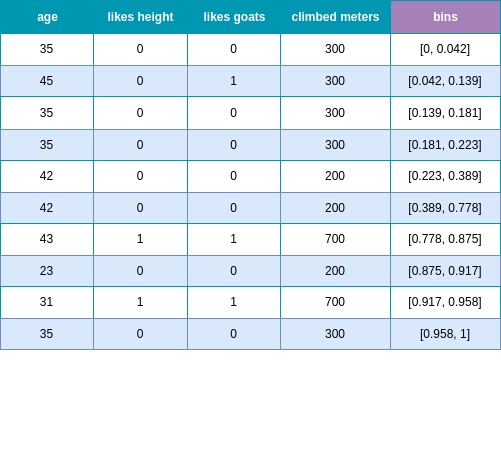

The diagram above was exported from draw.io. Its source (the exported page's mxGraphModel, read from the mxfile embedded in the PNG):
<mxGraphModel dx="1364" dy="913" grid="1" gridSize="10" guides="1" tooltips="1" connect="1" arrows="1" fold="1" page="1" pageScale="1" pageWidth="827" pageHeight="1169" math="0" shadow="0">
  <root>
    <mxCell id="0" />
    <mxCell id="1" parent="0" />
    <mxCell id="-phbwVF-EXlBaEfX6A40-18" value="Assets" style="childLayout=tableLayout;recursiveResize=0;strokeColor=#0097B2;fillColor=#A7C942;shadow=0;" parent="1" vertex="1">
      <mxGeometry x="219" y="40" width="500" height="349" as="geometry" />
    </mxCell>
    <mxCell id="-phbwVF-EXlBaEfX6A40-19" style="shape=tableRow;horizontal=0;startSize=0;swimlaneHead=0;swimlaneBody=0;top=0;left=0;bottom=0;right=0;dropTarget=0;collapsible=0;recursiveResize=0;expand=0;fontStyle=0;strokeColor=inherit;fillColor=#ffffff;" parent="-phbwVF-EXlBaEfX6A40-18" vertex="1">
      <mxGeometry width="500" height="33" as="geometry" />
    </mxCell>
    <mxCell id="-phbwVF-EXlBaEfX6A40-20" value="age" style="connectable=0;recursiveResize=0;strokeColor=inherit;fillColor=#0097B2;align=center;fontStyle=1;fontColor=#FFFFFF;html=1;" parent="-phbwVF-EXlBaEfX6A40-19" vertex="1">
      <mxGeometry width="93" height="33" as="geometry">
        <mxRectangle width="93" height="33" as="alternateBounds" />
      </mxGeometry>
    </mxCell>
    <mxCell id="-phbwVF-EXlBaEfX6A40-21" value="likes height" style="connectable=0;recursiveResize=0;strokeColor=inherit;fillColor=#0097B2;align=center;fontStyle=1;fontColor=#FFFFFF;html=1;" parent="-phbwVF-EXlBaEfX6A40-19" vertex="1">
      <mxGeometry x="93" width="94" height="33" as="geometry">
        <mxRectangle width="94" height="33" as="alternateBounds" />
      </mxGeometry>
    </mxCell>
    <mxCell id="-phbwVF-EXlBaEfX6A40-22" value="likes goats" style="connectable=0;recursiveResize=0;strokeColor=inherit;fillColor=#0097B2;align=center;fontStyle=1;fontColor=#FFFFFF;html=1;" parent="-phbwVF-EXlBaEfX6A40-19" vertex="1">
      <mxGeometry x="187" width="93" height="33" as="geometry">
        <mxRectangle width="93" height="33" as="alternateBounds" />
      </mxGeometry>
    </mxCell>
    <mxCell id="-phbwVF-EXlBaEfX6A40-227" value="climbed meters" style="connectable=0;recursiveResize=0;strokeColor=inherit;fillColor=#0097B2;align=center;fontStyle=1;fontColor=#FFFFFF;html=1;" parent="-phbwVF-EXlBaEfX6A40-19" vertex="1">
      <mxGeometry x="280" width="110" height="33" as="geometry">
        <mxRectangle width="110" height="33" as="alternateBounds" />
      </mxGeometry>
    </mxCell>
    <mxCell id="nnlzhsWC58JeVzHSYzKY-1" value="bins" style="connectable=0;recursiveResize=0;strokeColor=inherit;fillColor=#A680B8;align=center;fontStyle=1;fontColor=#FFFFFF;html=1;" vertex="1" parent="-phbwVF-EXlBaEfX6A40-19">
      <mxGeometry x="390" width="110" height="33" as="geometry">
        <mxRectangle width="110" height="33" as="alternateBounds" />
      </mxGeometry>
    </mxCell>
    <mxCell id="-phbwVF-EXlBaEfX6A40-23" value="" style="shape=tableRow;horizontal=0;startSize=0;swimlaneHead=0;swimlaneBody=0;top=0;left=0;bottom=0;right=0;dropTarget=0;collapsible=0;recursiveResize=0;expand=0;fontStyle=0;strokeColor=inherit;fillColor=#ffffff;" parent="-phbwVF-EXlBaEfX6A40-18" vertex="1">
      <mxGeometry y="33" width="500" height="32" as="geometry" />
    </mxCell>
    <mxCell id="-phbwVF-EXlBaEfX6A40-24" value="35" style="connectable=0;recursiveResize=0;strokeColor=inherit;fillColor=inherit;align=center;whiteSpace=wrap;html=1;" parent="-phbwVF-EXlBaEfX6A40-23" vertex="1">
      <mxGeometry width="93" height="32" as="geometry">
        <mxRectangle width="93" height="32" as="alternateBounds" />
      </mxGeometry>
    </mxCell>
    <mxCell id="-phbwVF-EXlBaEfX6A40-25" value="0" style="connectable=0;recursiveResize=0;strokeColor=inherit;fillColor=inherit;align=center;whiteSpace=wrap;html=1;" parent="-phbwVF-EXlBaEfX6A40-23" vertex="1">
      <mxGeometry x="93" width="94" height="32" as="geometry">
        <mxRectangle width="94" height="32" as="alternateBounds" />
      </mxGeometry>
    </mxCell>
    <mxCell id="-phbwVF-EXlBaEfX6A40-26" value="0" style="connectable=0;recursiveResize=0;strokeColor=inherit;fillColor=inherit;align=center;whiteSpace=wrap;html=1;" parent="-phbwVF-EXlBaEfX6A40-23" vertex="1">
      <mxGeometry x="187" width="93" height="32" as="geometry">
        <mxRectangle width="93" height="32" as="alternateBounds" />
      </mxGeometry>
    </mxCell>
    <mxCell id="-phbwVF-EXlBaEfX6A40-228" value="300" style="connectable=0;recursiveResize=0;strokeColor=inherit;fillColor=inherit;align=center;whiteSpace=wrap;html=1;" parent="-phbwVF-EXlBaEfX6A40-23" vertex="1">
      <mxGeometry x="280" width="110" height="32" as="geometry">
        <mxRectangle width="110" height="32" as="alternateBounds" />
      </mxGeometry>
    </mxCell>
    <mxCell id="nnlzhsWC58JeVzHSYzKY-2" value="[0, 0.042]" style="connectable=0;recursiveResize=0;strokeColor=inherit;fillColor=inherit;align=center;whiteSpace=wrap;html=1;" vertex="1" parent="-phbwVF-EXlBaEfX6A40-23">
      <mxGeometry x="390" width="110" height="32" as="geometry">
        <mxRectangle width="110" height="32" as="alternateBounds" />
      </mxGeometry>
    </mxCell>
    <mxCell id="-phbwVF-EXlBaEfX6A40-27" value="" style="shape=tableRow;horizontal=0;startSize=0;swimlaneHead=0;swimlaneBody=0;top=0;left=0;bottom=0;right=0;dropTarget=0;collapsible=0;recursiveResize=0;expand=0;fontStyle=1;strokeColor=inherit;fillColor=#EAF2D3;" parent="-phbwVF-EXlBaEfX6A40-18" vertex="1">
      <mxGeometry y="65" width="500" height="31" as="geometry" />
    </mxCell>
    <mxCell id="-phbwVF-EXlBaEfX6A40-28" value="45" style="connectable=0;recursiveResize=0;strokeColor=#6c8ebf;fillColor=#dae8fc;whiteSpace=wrap;html=1;" parent="-phbwVF-EXlBaEfX6A40-27" vertex="1">
      <mxGeometry width="93" height="31" as="geometry">
        <mxRectangle width="93" height="31" as="alternateBounds" />
      </mxGeometry>
    </mxCell>
    <mxCell id="-phbwVF-EXlBaEfX6A40-29" value="0" style="connectable=0;recursiveResize=0;strokeColor=#6c8ebf;fillColor=#dae8fc;whiteSpace=wrap;html=1;" parent="-phbwVF-EXlBaEfX6A40-27" vertex="1">
      <mxGeometry x="93" width="94" height="31" as="geometry">
        <mxRectangle width="94" height="31" as="alternateBounds" />
      </mxGeometry>
    </mxCell>
    <mxCell id="-phbwVF-EXlBaEfX6A40-30" value="1" style="connectable=0;recursiveResize=0;strokeColor=#6c8ebf;fillColor=#dae8fc;whiteSpace=wrap;html=1;" parent="-phbwVF-EXlBaEfX6A40-27" vertex="1">
      <mxGeometry x="187" width="93" height="31" as="geometry">
        <mxRectangle width="93" height="31" as="alternateBounds" />
      </mxGeometry>
    </mxCell>
    <mxCell id="-phbwVF-EXlBaEfX6A40-229" value="300" style="connectable=0;recursiveResize=0;strokeColor=#6c8ebf;fillColor=#dae8fc;whiteSpace=wrap;html=1;" parent="-phbwVF-EXlBaEfX6A40-27" vertex="1">
      <mxGeometry x="280" width="110" height="31" as="geometry">
        <mxRectangle width="110" height="31" as="alternateBounds" />
      </mxGeometry>
    </mxCell>
    <mxCell id="nnlzhsWC58JeVzHSYzKY-3" value="[0.042, 0.139]" style="connectable=0;recursiveResize=0;strokeColor=#6c8ebf;fillColor=#dae8fc;whiteSpace=wrap;html=1;" vertex="1" parent="-phbwVF-EXlBaEfX6A40-27">
      <mxGeometry x="390" width="110" height="31" as="geometry">
        <mxRectangle width="110" height="31" as="alternateBounds" />
      </mxGeometry>
    </mxCell>
    <mxCell id="-phbwVF-EXlBaEfX6A40-31" value="" style="shape=tableRow;horizontal=0;startSize=0;swimlaneHead=0;swimlaneBody=0;top=0;left=0;bottom=0;right=0;dropTarget=0;collapsible=0;recursiveResize=0;expand=0;fontStyle=0;strokeColor=inherit;fillColor=#ffffff;" parent="-phbwVF-EXlBaEfX6A40-18" vertex="1">
      <mxGeometry y="96" width="500" height="33" as="geometry" />
    </mxCell>
    <mxCell id="-phbwVF-EXlBaEfX6A40-32" value="35" style="connectable=0;recursiveResize=0;strokeColor=inherit;fillColor=inherit;fontStyle=0;align=center;whiteSpace=wrap;html=1;" parent="-phbwVF-EXlBaEfX6A40-31" vertex="1">
      <mxGeometry width="93" height="33" as="geometry">
        <mxRectangle width="93" height="33" as="alternateBounds" />
      </mxGeometry>
    </mxCell>
    <mxCell id="-phbwVF-EXlBaEfX6A40-33" value="0" style="connectable=0;recursiveResize=0;strokeColor=inherit;fillColor=inherit;fontStyle=0;align=center;whiteSpace=wrap;html=1;" parent="-phbwVF-EXlBaEfX6A40-31" vertex="1">
      <mxGeometry x="93" width="94" height="33" as="geometry">
        <mxRectangle width="94" height="33" as="alternateBounds" />
      </mxGeometry>
    </mxCell>
    <mxCell id="-phbwVF-EXlBaEfX6A40-34" value="0" style="connectable=0;recursiveResize=0;strokeColor=inherit;fillColor=inherit;fontStyle=0;align=center;whiteSpace=wrap;html=1;" parent="-phbwVF-EXlBaEfX6A40-31" vertex="1">
      <mxGeometry x="187" width="93" height="33" as="geometry">
        <mxRectangle width="93" height="33" as="alternateBounds" />
      </mxGeometry>
    </mxCell>
    <mxCell id="-phbwVF-EXlBaEfX6A40-230" value="300" style="connectable=0;recursiveResize=0;strokeColor=inherit;fillColor=inherit;fontStyle=0;align=center;whiteSpace=wrap;html=1;" parent="-phbwVF-EXlBaEfX6A40-31" vertex="1">
      <mxGeometry x="280" width="110" height="33" as="geometry">
        <mxRectangle width="110" height="33" as="alternateBounds" />
      </mxGeometry>
    </mxCell>
    <mxCell id="nnlzhsWC58JeVzHSYzKY-4" value="[0.139, 0.181]" style="connectable=0;recursiveResize=0;strokeColor=inherit;fillColor=inherit;fontStyle=0;align=center;whiteSpace=wrap;html=1;" vertex="1" parent="-phbwVF-EXlBaEfX6A40-31">
      <mxGeometry x="390" width="110" height="33" as="geometry">
        <mxRectangle width="110" height="33" as="alternateBounds" />
      </mxGeometry>
    </mxCell>
    <mxCell id="-phbwVF-EXlBaEfX6A40-35" value="" style="shape=tableRow;horizontal=0;startSize=0;swimlaneHead=0;swimlaneBody=0;top=0;left=0;bottom=0;right=0;dropTarget=0;collapsible=0;recursiveResize=0;expand=0;fontStyle=1;strokeColor=inherit;fillColor=#EAF2D3;" parent="-phbwVF-EXlBaEfX6A40-18" vertex="1">
      <mxGeometry y="129" width="500" height="31" as="geometry" />
    </mxCell>
    <mxCell id="-phbwVF-EXlBaEfX6A40-36" value="35" style="connectable=0;recursiveResize=0;strokeColor=#6c8ebf;fillColor=#dae8fc;whiteSpace=wrap;html=1;" parent="-phbwVF-EXlBaEfX6A40-35" vertex="1">
      <mxGeometry width="93" height="31" as="geometry">
        <mxRectangle width="93" height="31" as="alternateBounds" />
      </mxGeometry>
    </mxCell>
    <mxCell id="-phbwVF-EXlBaEfX6A40-37" value="0" style="connectable=0;recursiveResize=0;strokeColor=#6c8ebf;fillColor=#dae8fc;whiteSpace=wrap;html=1;" parent="-phbwVF-EXlBaEfX6A40-35" vertex="1">
      <mxGeometry x="93" width="94" height="31" as="geometry">
        <mxRectangle width="94" height="31" as="alternateBounds" />
      </mxGeometry>
    </mxCell>
    <mxCell id="-phbwVF-EXlBaEfX6A40-38" value="0" style="connectable=0;recursiveResize=0;strokeColor=#6c8ebf;fillColor=#dae8fc;whiteSpace=wrap;html=1;" parent="-phbwVF-EXlBaEfX6A40-35" vertex="1">
      <mxGeometry x="187" width="93" height="31" as="geometry">
        <mxRectangle width="93" height="31" as="alternateBounds" />
      </mxGeometry>
    </mxCell>
    <mxCell id="-phbwVF-EXlBaEfX6A40-231" value="300" style="connectable=0;recursiveResize=0;strokeColor=#6c8ebf;fillColor=#dae8fc;whiteSpace=wrap;html=1;" parent="-phbwVF-EXlBaEfX6A40-35" vertex="1">
      <mxGeometry x="280" width="110" height="31" as="geometry">
        <mxRectangle width="110" height="31" as="alternateBounds" />
      </mxGeometry>
    </mxCell>
    <mxCell id="nnlzhsWC58JeVzHSYzKY-5" value="[0.181, 0.223]" style="connectable=0;recursiveResize=0;strokeColor=#6c8ebf;fillColor=#dae8fc;whiteSpace=wrap;html=1;" vertex="1" parent="-phbwVF-EXlBaEfX6A40-35">
      <mxGeometry x="390" width="110" height="31" as="geometry">
        <mxRectangle width="110" height="31" as="alternateBounds" />
      </mxGeometry>
    </mxCell>
    <mxCell id="-phbwVF-EXlBaEfX6A40-40" value="" style="shape=tableRow;horizontal=0;startSize=0;swimlaneHead=0;swimlaneBody=0;top=0;left=0;bottom=0;right=0;dropTarget=0;collapsible=0;recursiveResize=0;expand=0;fontStyle=0;strokeColor=inherit;fillColor=#ffffff;" parent="-phbwVF-EXlBaEfX6A40-18" vertex="1">
      <mxGeometry y="160" width="500" height="32" as="geometry" />
    </mxCell>
    <mxCell id="-phbwVF-EXlBaEfX6A40-41" value="42" style="connectable=0;recursiveResize=0;strokeColor=inherit;fillColor=inherit;align=center;whiteSpace=wrap;html=1;" parent="-phbwVF-EXlBaEfX6A40-40" vertex="1">
      <mxGeometry width="93" height="32" as="geometry">
        <mxRectangle width="93" height="32" as="alternateBounds" />
      </mxGeometry>
    </mxCell>
    <mxCell id="-phbwVF-EXlBaEfX6A40-42" value="0" style="connectable=0;recursiveResize=0;strokeColor=inherit;fillColor=inherit;align=center;whiteSpace=wrap;html=1;" parent="-phbwVF-EXlBaEfX6A40-40" vertex="1">
      <mxGeometry x="93" width="94" height="32" as="geometry">
        <mxRectangle width="94" height="32" as="alternateBounds" />
      </mxGeometry>
    </mxCell>
    <mxCell id="-phbwVF-EXlBaEfX6A40-43" value="0" style="connectable=0;recursiveResize=0;strokeColor=inherit;fillColor=inherit;align=center;whiteSpace=wrap;html=1;" parent="-phbwVF-EXlBaEfX6A40-40" vertex="1">
      <mxGeometry x="187" width="93" height="32" as="geometry">
        <mxRectangle width="93" height="32" as="alternateBounds" />
      </mxGeometry>
    </mxCell>
    <mxCell id="-phbwVF-EXlBaEfX6A40-232" value="200" style="connectable=0;recursiveResize=0;strokeColor=inherit;fillColor=inherit;align=center;whiteSpace=wrap;html=1;" parent="-phbwVF-EXlBaEfX6A40-40" vertex="1">
      <mxGeometry x="280" width="110" height="32" as="geometry">
        <mxRectangle width="110" height="32" as="alternateBounds" />
      </mxGeometry>
    </mxCell>
    <mxCell id="nnlzhsWC58JeVzHSYzKY-6" value="[0.223, 0.389]" style="connectable=0;recursiveResize=0;strokeColor=inherit;fillColor=inherit;align=center;whiteSpace=wrap;html=1;" vertex="1" parent="-phbwVF-EXlBaEfX6A40-40">
      <mxGeometry x="390" width="110" height="32" as="geometry">
        <mxRectangle width="110" height="32" as="alternateBounds" />
      </mxGeometry>
    </mxCell>
    <mxCell id="-phbwVF-EXlBaEfX6A40-77" value="" style="shape=tableRow;horizontal=0;startSize=0;swimlaneHead=0;swimlaneBody=0;top=0;left=0;bottom=0;right=0;dropTarget=0;collapsible=0;recursiveResize=0;expand=0;fontStyle=1;strokeColor=inherit;fillColor=#EAF2D3;" parent="-phbwVF-EXlBaEfX6A40-18" vertex="1">
      <mxGeometry y="192" width="500" height="31" as="geometry" />
    </mxCell>
    <mxCell id="-phbwVF-EXlBaEfX6A40-78" value="42" style="connectable=0;recursiveResize=0;strokeColor=#6c8ebf;fillColor=#dae8fc;whiteSpace=wrap;html=1;" parent="-phbwVF-EXlBaEfX6A40-77" vertex="1">
      <mxGeometry width="93" height="31" as="geometry">
        <mxRectangle width="93" height="31" as="alternateBounds" />
      </mxGeometry>
    </mxCell>
    <mxCell id="-phbwVF-EXlBaEfX6A40-79" value="0" style="connectable=0;recursiveResize=0;strokeColor=#6c8ebf;fillColor=#dae8fc;whiteSpace=wrap;html=1;" parent="-phbwVF-EXlBaEfX6A40-77" vertex="1">
      <mxGeometry x="93" width="94" height="31" as="geometry">
        <mxRectangle width="94" height="31" as="alternateBounds" />
      </mxGeometry>
    </mxCell>
    <mxCell id="-phbwVF-EXlBaEfX6A40-80" value="0" style="connectable=0;recursiveResize=0;strokeColor=#6c8ebf;fillColor=#dae8fc;whiteSpace=wrap;html=1;" parent="-phbwVF-EXlBaEfX6A40-77" vertex="1">
      <mxGeometry x="187" width="93" height="31" as="geometry">
        <mxRectangle width="93" height="31" as="alternateBounds" />
      </mxGeometry>
    </mxCell>
    <mxCell id="-phbwVF-EXlBaEfX6A40-233" value="200" style="connectable=0;recursiveResize=0;strokeColor=#6c8ebf;fillColor=#dae8fc;whiteSpace=wrap;html=1;" parent="-phbwVF-EXlBaEfX6A40-77" vertex="1">
      <mxGeometry x="280" width="110" height="31" as="geometry">
        <mxRectangle width="110" height="31" as="alternateBounds" />
      </mxGeometry>
    </mxCell>
    <mxCell id="nnlzhsWC58JeVzHSYzKY-7" value="[0.389, 0.778]" style="connectable=0;recursiveResize=0;strokeColor=#6c8ebf;fillColor=#dae8fc;whiteSpace=wrap;html=1;" vertex="1" parent="-phbwVF-EXlBaEfX6A40-77">
      <mxGeometry x="390" width="110" height="31" as="geometry">
        <mxRectangle width="110" height="31" as="alternateBounds" />
      </mxGeometry>
    </mxCell>
    <mxCell id="-phbwVF-EXlBaEfX6A40-81" value="" style="shape=tableRow;horizontal=0;startSize=0;swimlaneHead=0;swimlaneBody=0;top=0;left=0;bottom=0;right=0;dropTarget=0;collapsible=0;recursiveResize=0;expand=0;fontStyle=0;strokeColor=inherit;fillColor=#ffffff;" parent="-phbwVF-EXlBaEfX6A40-18" vertex="1">
      <mxGeometry y="223" width="500" height="32" as="geometry" />
    </mxCell>
    <mxCell id="-phbwVF-EXlBaEfX6A40-82" value="43" style="connectable=0;recursiveResize=0;strokeColor=inherit;fillColor=inherit;align=center;whiteSpace=wrap;html=1;" parent="-phbwVF-EXlBaEfX6A40-81" vertex="1">
      <mxGeometry width="93" height="32" as="geometry">
        <mxRectangle width="93" height="32" as="alternateBounds" />
      </mxGeometry>
    </mxCell>
    <mxCell id="-phbwVF-EXlBaEfX6A40-83" value="1" style="connectable=0;recursiveResize=0;strokeColor=inherit;fillColor=inherit;align=center;whiteSpace=wrap;html=1;" parent="-phbwVF-EXlBaEfX6A40-81" vertex="1">
      <mxGeometry x="93" width="94" height="32" as="geometry">
        <mxRectangle width="94" height="32" as="alternateBounds" />
      </mxGeometry>
    </mxCell>
    <mxCell id="-phbwVF-EXlBaEfX6A40-84" value="1" style="connectable=0;recursiveResize=0;strokeColor=inherit;fillColor=inherit;align=center;whiteSpace=wrap;html=1;" parent="-phbwVF-EXlBaEfX6A40-81" vertex="1">
      <mxGeometry x="187" width="93" height="32" as="geometry">
        <mxRectangle width="93" height="32" as="alternateBounds" />
      </mxGeometry>
    </mxCell>
    <mxCell id="-phbwVF-EXlBaEfX6A40-234" value="700" style="connectable=0;recursiveResize=0;strokeColor=inherit;fillColor=inherit;align=center;whiteSpace=wrap;html=1;" parent="-phbwVF-EXlBaEfX6A40-81" vertex="1">
      <mxGeometry x="280" width="110" height="32" as="geometry">
        <mxRectangle width="110" height="32" as="alternateBounds" />
      </mxGeometry>
    </mxCell>
    <mxCell id="nnlzhsWC58JeVzHSYzKY-8" value="[0.778, 0.875]" style="connectable=0;recursiveResize=0;strokeColor=inherit;fillColor=inherit;align=center;whiteSpace=wrap;html=1;" vertex="1" parent="-phbwVF-EXlBaEfX6A40-81">
      <mxGeometry x="390" width="110" height="32" as="geometry">
        <mxRectangle width="110" height="32" as="alternateBounds" />
      </mxGeometry>
    </mxCell>
    <mxCell id="-phbwVF-EXlBaEfX6A40-151" value="" style="shape=tableRow;horizontal=0;startSize=0;swimlaneHead=0;swimlaneBody=0;top=0;left=0;bottom=0;right=0;dropTarget=0;collapsible=0;recursiveResize=0;expand=0;fontStyle=1;strokeColor=inherit;fillColor=#EAF2D3;" parent="-phbwVF-EXlBaEfX6A40-18" vertex="1">
      <mxGeometry y="255" width="500" height="31" as="geometry" />
    </mxCell>
    <mxCell id="-phbwVF-EXlBaEfX6A40-152" value="23" style="connectable=0;recursiveResize=0;strokeColor=#6c8ebf;fillColor=#dae8fc;whiteSpace=wrap;html=1;" parent="-phbwVF-EXlBaEfX6A40-151" vertex="1">
      <mxGeometry width="93" height="31" as="geometry">
        <mxRectangle width="93" height="31" as="alternateBounds" />
      </mxGeometry>
    </mxCell>
    <mxCell id="-phbwVF-EXlBaEfX6A40-153" value="0" style="connectable=0;recursiveResize=0;strokeColor=#6c8ebf;fillColor=#dae8fc;whiteSpace=wrap;html=1;" parent="-phbwVF-EXlBaEfX6A40-151" vertex="1">
      <mxGeometry x="93" width="94" height="31" as="geometry">
        <mxRectangle width="94" height="31" as="alternateBounds" />
      </mxGeometry>
    </mxCell>
    <mxCell id="-phbwVF-EXlBaEfX6A40-154" value="0" style="connectable=0;recursiveResize=0;strokeColor=#6c8ebf;fillColor=#dae8fc;whiteSpace=wrap;html=1;" parent="-phbwVF-EXlBaEfX6A40-151" vertex="1">
      <mxGeometry x="187" width="93" height="31" as="geometry">
        <mxRectangle width="93" height="31" as="alternateBounds" />
      </mxGeometry>
    </mxCell>
    <mxCell id="-phbwVF-EXlBaEfX6A40-235" value="200" style="connectable=0;recursiveResize=0;strokeColor=#6c8ebf;fillColor=#dae8fc;whiteSpace=wrap;html=1;" parent="-phbwVF-EXlBaEfX6A40-151" vertex="1">
      <mxGeometry x="280" width="110" height="31" as="geometry">
        <mxRectangle width="110" height="31" as="alternateBounds" />
      </mxGeometry>
    </mxCell>
    <mxCell id="nnlzhsWC58JeVzHSYzKY-9" value="[0.875, 0.917]" style="connectable=0;recursiveResize=0;strokeColor=#6c8ebf;fillColor=#dae8fc;whiteSpace=wrap;html=1;" vertex="1" parent="-phbwVF-EXlBaEfX6A40-151">
      <mxGeometry x="390" width="110" height="31" as="geometry">
        <mxRectangle width="110" height="31" as="alternateBounds" />
      </mxGeometry>
    </mxCell>
    <mxCell id="-phbwVF-EXlBaEfX6A40-159" value="" style="shape=tableRow;horizontal=0;startSize=0;swimlaneHead=0;swimlaneBody=0;top=0;left=0;bottom=0;right=0;dropTarget=0;collapsible=0;recursiveResize=0;expand=0;fontStyle=0;strokeColor=inherit;fillColor=#ffffff;" parent="-phbwVF-EXlBaEfX6A40-18" vertex="1">
      <mxGeometry y="286" width="500" height="32" as="geometry" />
    </mxCell>
    <mxCell id="-phbwVF-EXlBaEfX6A40-160" value="31" style="connectable=0;recursiveResize=0;strokeColor=inherit;fillColor=inherit;align=center;whiteSpace=wrap;html=1;" parent="-phbwVF-EXlBaEfX6A40-159" vertex="1">
      <mxGeometry width="93" height="32" as="geometry">
        <mxRectangle width="93" height="32" as="alternateBounds" />
      </mxGeometry>
    </mxCell>
    <mxCell id="-phbwVF-EXlBaEfX6A40-161" value="1" style="connectable=0;recursiveResize=0;strokeColor=inherit;fillColor=inherit;align=center;whiteSpace=wrap;html=1;" parent="-phbwVF-EXlBaEfX6A40-159" vertex="1">
      <mxGeometry x="93" width="94" height="32" as="geometry">
        <mxRectangle width="94" height="32" as="alternateBounds" />
      </mxGeometry>
    </mxCell>
    <mxCell id="-phbwVF-EXlBaEfX6A40-162" value="1" style="connectable=0;recursiveResize=0;strokeColor=inherit;fillColor=inherit;align=center;whiteSpace=wrap;html=1;" parent="-phbwVF-EXlBaEfX6A40-159" vertex="1">
      <mxGeometry x="187" width="93" height="32" as="geometry">
        <mxRectangle width="93" height="32" as="alternateBounds" />
      </mxGeometry>
    </mxCell>
    <mxCell id="-phbwVF-EXlBaEfX6A40-236" value="700" style="connectable=0;recursiveResize=0;strokeColor=inherit;fillColor=inherit;align=center;whiteSpace=wrap;html=1;" parent="-phbwVF-EXlBaEfX6A40-159" vertex="1">
      <mxGeometry x="280" width="110" height="32" as="geometry">
        <mxRectangle width="110" height="32" as="alternateBounds" />
      </mxGeometry>
    </mxCell>
    <mxCell id="nnlzhsWC58JeVzHSYzKY-10" value="[0.917, 0.958]" style="connectable=0;recursiveResize=0;strokeColor=inherit;fillColor=inherit;align=center;whiteSpace=wrap;html=1;" vertex="1" parent="-phbwVF-EXlBaEfX6A40-159">
      <mxGeometry x="390" width="110" height="32" as="geometry">
        <mxRectangle width="110" height="32" as="alternateBounds" />
      </mxGeometry>
    </mxCell>
    <mxCell id="-phbwVF-EXlBaEfX6A40-163" value="" style="shape=tableRow;horizontal=0;startSize=0;swimlaneHead=0;swimlaneBody=0;top=0;left=0;bottom=0;right=0;dropTarget=0;collapsible=0;recursiveResize=0;expand=0;fontStyle=1;strokeColor=inherit;fillColor=#EAF2D3;" parent="-phbwVF-EXlBaEfX6A40-18" vertex="1">
      <mxGeometry y="318" width="500" height="31" as="geometry" />
    </mxCell>
    <mxCell id="-phbwVF-EXlBaEfX6A40-164" value="35" style="connectable=0;recursiveResize=0;strokeColor=#6c8ebf;fillColor=#dae8fc;whiteSpace=wrap;html=1;" parent="-phbwVF-EXlBaEfX6A40-163" vertex="1">
      <mxGeometry width="93" height="31" as="geometry">
        <mxRectangle width="93" height="31" as="alternateBounds" />
      </mxGeometry>
    </mxCell>
    <mxCell id="-phbwVF-EXlBaEfX6A40-165" value="0" style="connectable=0;recursiveResize=0;strokeColor=#6c8ebf;fillColor=#dae8fc;whiteSpace=wrap;html=1;" parent="-phbwVF-EXlBaEfX6A40-163" vertex="1">
      <mxGeometry x="93" width="94" height="31" as="geometry">
        <mxRectangle width="94" height="31" as="alternateBounds" />
      </mxGeometry>
    </mxCell>
    <mxCell id="-phbwVF-EXlBaEfX6A40-166" value="0" style="connectable=0;recursiveResize=0;strokeColor=#6c8ebf;fillColor=#dae8fc;whiteSpace=wrap;html=1;" parent="-phbwVF-EXlBaEfX6A40-163" vertex="1">
      <mxGeometry x="187" width="93" height="31" as="geometry">
        <mxRectangle width="93" height="31" as="alternateBounds" />
      </mxGeometry>
    </mxCell>
    <mxCell id="-phbwVF-EXlBaEfX6A40-237" value="300" style="connectable=0;recursiveResize=0;strokeColor=#6c8ebf;fillColor=#dae8fc;whiteSpace=wrap;html=1;" parent="-phbwVF-EXlBaEfX6A40-163" vertex="1">
      <mxGeometry x="280" width="110" height="31" as="geometry">
        <mxRectangle width="110" height="31" as="alternateBounds" />
      </mxGeometry>
    </mxCell>
    <mxCell id="nnlzhsWC58JeVzHSYzKY-11" value="[0.958, 1]" style="connectable=0;recursiveResize=0;strokeColor=#6c8ebf;fillColor=#dae8fc;whiteSpace=wrap;html=1;" vertex="1" parent="-phbwVF-EXlBaEfX6A40-163">
      <mxGeometry x="390" width="110" height="31" as="geometry">
        <mxRectangle width="110" height="31" as="alternateBounds" />
      </mxGeometry>
    </mxCell>
    <mxCell id="-phbwVF-EXlBaEfX6A40-210" value="" style="shape=tableRow;horizontal=0;startSize=0;swimlaneHead=0;swimlaneBody=0;strokeColor=inherit;top=0;left=0;bottom=0;right=0;collapsible=0;dropTarget=0;fillColor=none;points=[[0,0.5],[1,0.5]];portConstraint=eastwest;fontSize=16;" parent="1" vertex="1">
      <mxGeometry x="520" y="450" width="180" height="40" as="geometry" />
    </mxCell>
    <mxCell id="-phbwVF-EXlBaEfX6A40-211" value="" style="shape=partialRectangle;html=1;whiteSpace=wrap;connectable=0;strokeColor=inherit;overflow=hidden;fillColor=none;top=0;left=0;bottom=0;right=0;pointerEvents=1;fontSize=16;" parent="-phbwVF-EXlBaEfX6A40-210" vertex="1">
      <mxGeometry width="60" height="40" as="geometry">
        <mxRectangle width="60" height="40" as="alternateBounds" />
      </mxGeometry>
    </mxCell>
    <mxCell id="-phbwVF-EXlBaEfX6A40-212" value="" style="shape=partialRectangle;html=1;whiteSpace=wrap;connectable=0;strokeColor=inherit;overflow=hidden;fillColor=none;top=0;left=0;bottom=0;right=0;pointerEvents=1;fontSize=16;" parent="-phbwVF-EXlBaEfX6A40-210" vertex="1">
      <mxGeometry x="60" width="60" height="40" as="geometry">
        <mxRectangle width="60" height="40" as="alternateBounds" />
      </mxGeometry>
    </mxCell>
    <mxCell id="-phbwVF-EXlBaEfX6A40-213" value="" style="shape=partialRectangle;html=1;whiteSpace=wrap;connectable=0;strokeColor=inherit;overflow=hidden;fillColor=none;top=0;left=0;bottom=0;right=0;pointerEvents=1;fontSize=16;" parent="-phbwVF-EXlBaEfX6A40-210" vertex="1">
      <mxGeometry x="120" width="60" height="40" as="geometry">
        <mxRectangle width="60" height="40" as="alternateBounds" />
      </mxGeometry>
    </mxCell>
  </root>
</mxGraphModel>